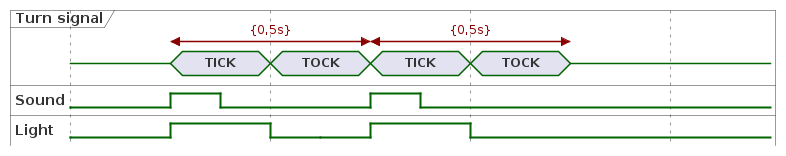

The diagram above was rendered by PlantUML. Its source (embedded in the PNG):
@startuml

hide time-axis
scale 100 as 200 pixels
concise "Turn signal" as turn
binary "Sound" as sound
binary "Light" as light

@0
turn is {-}
sound is LOW
light is LOW

@50
@50 <-> @+100 : {0,5s}
turn is "TICK"
sound is HIGH
light is HIGH

@75
sound is LOW

@100
turn is "TOCK"
light is LOW

@125
light is LOW

@150
@150 <-> @+100 : {0,5s}
turn is "TICK"
sound is HIGH
light is HIGH

@175
sound is LOW

@200
turn is "TOCK"
light is LOW

@250
turn is {-}

@enduml